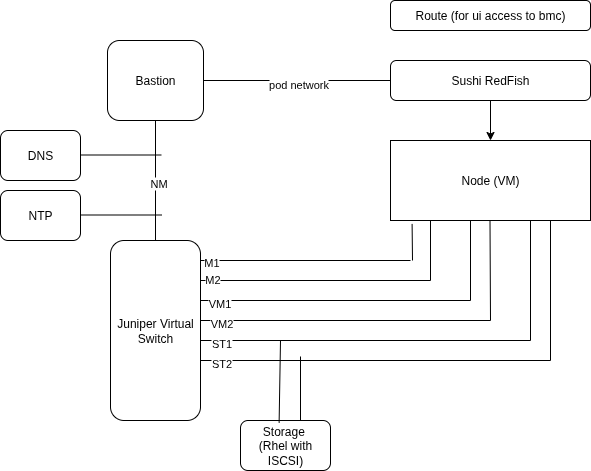

The diagram above was exported from draw.io. Its source (the exported page's mxGraphModel, read from the mxfile embedded in the PNG):
<mxGraphModel dx="2916" dy="1823" grid="1" gridSize="10" guides="1" tooltips="1" connect="1" arrows="1" fold="1" page="1" pageScale="1" pageWidth="850" pageHeight="1100" math="0" shadow="0">
  <root>
    <mxCell id="0" />
    <mxCell id="1" parent="0" />
    <mxCell id="YZBakQeUHeWmN9qderq3-1" value="Node (VM)" style="rounded=0;whiteSpace=wrap;html=1;" vertex="1" parent="1">
      <mxGeometry x="360" y="120" width="200" height="80" as="geometry" />
    </mxCell>
    <mxCell id="YZBakQeUHeWmN9qderq3-2" value="" style="endArrow=none;html=1;rounded=0;entryX=0.108;entryY=1.043;entryDx=0;entryDy=0;entryPerimeter=0;" edge="1" parent="1" target="YZBakQeUHeWmN9qderq3-1">
      <mxGeometry width="50" height="50" relative="1" as="geometry">
        <mxPoint x="382" y="240" as="sourcePoint" />
        <mxPoint x="390" y="200" as="targetPoint" />
      </mxGeometry>
    </mxCell>
    <mxCell id="YZBakQeUHeWmN9qderq3-3" value="" style="endArrow=none;html=1;rounded=0;" edge="1" parent="1">
      <mxGeometry width="50" height="50" relative="1" as="geometry">
        <mxPoint x="400" y="260" as="sourcePoint" />
        <mxPoint x="400" y="200" as="targetPoint" />
      </mxGeometry>
    </mxCell>
    <mxCell id="YZBakQeUHeWmN9qderq3-4" value="" style="endArrow=none;html=1;rounded=0;" edge="1" parent="1">
      <mxGeometry width="50" height="50" relative="1" as="geometry">
        <mxPoint x="440" y="280" as="sourcePoint" />
        <mxPoint x="440" y="200" as="targetPoint" />
      </mxGeometry>
    </mxCell>
    <mxCell id="YZBakQeUHeWmN9qderq3-5" value="" style="endArrow=none;html=1;rounded=0;" edge="1" parent="1">
      <mxGeometry width="50" height="50" relative="1" as="geometry">
        <mxPoint x="460" y="300" as="sourcePoint" />
        <mxPoint x="459.5" y="200" as="targetPoint" />
      </mxGeometry>
    </mxCell>
    <mxCell id="YZBakQeUHeWmN9qderq3-6" value="" style="endArrow=none;html=1;rounded=0;" edge="1" parent="1">
      <mxGeometry width="50" height="50" relative="1" as="geometry">
        <mxPoint x="500" y="320" as="sourcePoint" />
        <mxPoint x="500" y="200" as="targetPoint" />
      </mxGeometry>
    </mxCell>
    <mxCell id="YZBakQeUHeWmN9qderq3-7" value="" style="endArrow=none;html=1;rounded=0;" edge="1" parent="1">
      <mxGeometry width="50" height="50" relative="1" as="geometry">
        <mxPoint x="520" y="340" as="sourcePoint" />
        <mxPoint x="520" y="200" as="targetPoint" />
      </mxGeometry>
    </mxCell>
    <mxCell id="YZBakQeUHeWmN9qderq3-8" value="" style="endArrow=none;html=1;rounded=0;" edge="1" parent="1">
      <mxGeometry width="50" height="50" relative="1" as="geometry">
        <mxPoint x="160" y="240" as="sourcePoint" />
        <mxPoint x="380" y="240" as="targetPoint" />
      </mxGeometry>
    </mxCell>
    <mxCell id="YZBakQeUHeWmN9qderq3-9" value="M1" style="edgeLabel;html=1;align=center;verticalAlign=middle;resizable=0;points=[];" vertex="1" connectable="0" parent="YZBakQeUHeWmN9qderq3-8">
      <mxGeometry x="-0.2909" y="-1" relative="1" as="geometry">
        <mxPoint x="-58" as="offset" />
      </mxGeometry>
    </mxCell>
    <mxCell id="YZBakQeUHeWmN9qderq3-10" value="" style="endArrow=none;html=1;rounded=0;" edge="1" parent="1">
      <mxGeometry width="50" height="50" relative="1" as="geometry">
        <mxPoint x="160" y="260" as="sourcePoint" />
        <mxPoint x="400" y="260" as="targetPoint" />
      </mxGeometry>
    </mxCell>
    <mxCell id="YZBakQeUHeWmN9qderq3-12" value="M2" style="edgeLabel;html=1;align=center;verticalAlign=middle;resizable=0;points=[];" vertex="1" connectable="0" parent="YZBakQeUHeWmN9qderq3-10">
      <mxGeometry x="-0.825" y="2" relative="1" as="geometry">
        <mxPoint as="offset" />
      </mxGeometry>
    </mxCell>
    <mxCell id="YZBakQeUHeWmN9qderq3-13" value="" style="endArrow=none;html=1;rounded=0;" edge="1" parent="1">
      <mxGeometry width="50" height="50" relative="1" as="geometry">
        <mxPoint x="160" y="280" as="sourcePoint" />
        <mxPoint x="440" y="280" as="targetPoint" />
      </mxGeometry>
    </mxCell>
    <mxCell id="YZBakQeUHeWmN9qderq3-14" value="VM1" style="edgeLabel;html=1;align=center;verticalAlign=middle;resizable=0;points=[];" vertex="1" connectable="0" parent="YZBakQeUHeWmN9qderq3-13">
      <mxGeometry x="-0.8" y="-2" relative="1" as="geometry">
        <mxPoint as="offset" />
      </mxGeometry>
    </mxCell>
    <mxCell id="YZBakQeUHeWmN9qderq3-15" value="" style="endArrow=none;html=1;rounded=0;" edge="1" parent="1">
      <mxGeometry width="50" height="50" relative="1" as="geometry">
        <mxPoint x="160" y="300" as="sourcePoint" />
        <mxPoint x="460" y="300" as="targetPoint" />
      </mxGeometry>
    </mxCell>
    <mxCell id="YZBakQeUHeWmN9qderq3-16" value="VM2" style="edgeLabel;html=1;align=center;verticalAlign=middle;resizable=0;points=[];" vertex="1" connectable="0" parent="YZBakQeUHeWmN9qderq3-15">
      <mxGeometry x="-0.8" y="-2" relative="1" as="geometry">
        <mxPoint as="offset" />
      </mxGeometry>
    </mxCell>
    <mxCell id="YZBakQeUHeWmN9qderq3-17" value="" style="endArrow=none;html=1;rounded=0;" edge="1" parent="1">
      <mxGeometry width="50" height="50" relative="1" as="geometry">
        <mxPoint x="160" y="320" as="sourcePoint" />
        <mxPoint x="500" y="320" as="targetPoint" />
      </mxGeometry>
    </mxCell>
    <mxCell id="YZBakQeUHeWmN9qderq3-18" value="ST1" style="edgeLabel;html=1;align=center;verticalAlign=middle;resizable=0;points=[];" vertex="1" connectable="0" parent="YZBakQeUHeWmN9qderq3-17">
      <mxGeometry x="-0.8" y="-2" relative="1" as="geometry">
        <mxPoint x="-4" as="offset" />
      </mxGeometry>
    </mxCell>
    <mxCell id="YZBakQeUHeWmN9qderq3-19" value="" style="endArrow=none;html=1;rounded=0;" edge="1" parent="1">
      <mxGeometry width="50" height="50" relative="1" as="geometry">
        <mxPoint x="160" y="340" as="sourcePoint" />
        <mxPoint x="520" y="340" as="targetPoint" />
      </mxGeometry>
    </mxCell>
    <mxCell id="YZBakQeUHeWmN9qderq3-20" value="ST2" style="edgeLabel;html=1;align=center;verticalAlign=middle;resizable=0;points=[];" vertex="1" connectable="0" parent="YZBakQeUHeWmN9qderq3-19">
      <mxGeometry x="-0.8" y="-2" relative="1" as="geometry">
        <mxPoint x="-6" as="offset" />
      </mxGeometry>
    </mxCell>
    <mxCell id="YZBakQeUHeWmN9qderq3-21" value="Juniper Virtual Switch" style="rounded=1;whiteSpace=wrap;html=1;" vertex="1" parent="1">
      <mxGeometry x="80" y="220" width="90" height="180" as="geometry" />
    </mxCell>
    <mxCell id="YZBakQeUHeWmN9qderq3-26" style="edgeStyle=orthogonalEdgeStyle;rounded=0;orthogonalLoop=1;jettySize=auto;html=1;entryX=0;entryY=0.5;entryDx=0;entryDy=0;exitX=1;exitY=0.5;exitDx=0;exitDy=0;endArrow=none;endFill=0;" edge="1" parent="1" source="YZBakQeUHeWmN9qderq3-22" target="YZBakQeUHeWmN9qderq3-24">
      <mxGeometry relative="1" as="geometry" />
    </mxCell>
    <mxCell id="YZBakQeUHeWmN9qderq3-27" value="pod network" style="edgeLabel;html=1;align=center;verticalAlign=middle;resizable=0;points=[];" vertex="1" connectable="0" parent="YZBakQeUHeWmN9qderq3-26">
      <mxGeometry y="-3" relative="1" as="geometry">
        <mxPoint as="offset" />
      </mxGeometry>
    </mxCell>
    <mxCell id="YZBakQeUHeWmN9qderq3-22" value="Bastion" style="rounded=1;whiteSpace=wrap;html=1;" vertex="1" parent="1">
      <mxGeometry x="77" y="20" width="96" height="80" as="geometry" />
    </mxCell>
    <mxCell id="YZBakQeUHeWmN9qderq3-23" style="edgeStyle=orthogonalEdgeStyle;rounded=0;orthogonalLoop=1;jettySize=auto;html=1;entryX=0.5;entryY=0;entryDx=0;entryDy=0;endArrow=none;endFill=0;" edge="1" parent="1" source="YZBakQeUHeWmN9qderq3-22" target="YZBakQeUHeWmN9qderq3-21">
      <mxGeometry relative="1" as="geometry" />
    </mxCell>
    <mxCell id="YZBakQeUHeWmN9qderq3-28" value="NM" style="edgeLabel;html=1;align=center;verticalAlign=middle;resizable=0;points=[];" vertex="1" connectable="0" parent="YZBakQeUHeWmN9qderq3-23">
      <mxGeometry x="0.0343" y="2" relative="1" as="geometry">
        <mxPoint as="offset" />
      </mxGeometry>
    </mxCell>
    <mxCell id="YZBakQeUHeWmN9qderq3-25" style="edgeStyle=orthogonalEdgeStyle;rounded=0;orthogonalLoop=1;jettySize=auto;html=1;entryX=0.5;entryY=0;entryDx=0;entryDy=0;" edge="1" parent="1" source="YZBakQeUHeWmN9qderq3-24" target="YZBakQeUHeWmN9qderq3-1">
      <mxGeometry relative="1" as="geometry" />
    </mxCell>
    <mxCell id="YZBakQeUHeWmN9qderq3-24" value="Sushi RedFish" style="rounded=1;whiteSpace=wrap;html=1;" vertex="1" parent="1">
      <mxGeometry x="360" y="40" width="200" height="40" as="geometry" />
    </mxCell>
    <mxCell id="YZBakQeUHeWmN9qderq3-29" value="Route (for ui access to bmc)" style="rounded=1;whiteSpace=wrap;html=1;" vertex="1" parent="1">
      <mxGeometry x="360" y="-20" width="200" height="30" as="geometry" />
    </mxCell>
    <mxCell id="YZBakQeUHeWmN9qderq3-30" value="Storage&amp;nbsp;&lt;div&gt;(Rhel with ISCSI)&lt;/div&gt;" style="rounded=1;whiteSpace=wrap;html=1;" vertex="1" parent="1">
      <mxGeometry x="210" y="400" width="90" height="50" as="geometry" />
    </mxCell>
    <mxCell id="YZBakQeUHeWmN9qderq3-31" value="" style="endArrow=none;html=1;rounded=0;exitX=0.429;exitY=0.046;exitDx=0;exitDy=0;exitPerimeter=0;" edge="1" parent="1" source="YZBakQeUHeWmN9qderq3-30">
      <mxGeometry width="50" height="50" relative="1" as="geometry">
        <mxPoint x="210" y="370" as="sourcePoint" />
        <mxPoint x="250" y="320" as="targetPoint" />
      </mxGeometry>
    </mxCell>
    <mxCell id="YZBakQeUHeWmN9qderq3-32" value="" style="endArrow=none;html=1;rounded=0;exitX=0.429;exitY=0.046;exitDx=0;exitDy=0;exitPerimeter=0;" edge="1" parent="1">
      <mxGeometry width="50" height="50" relative="1" as="geometry">
        <mxPoint x="270" y="400" as="sourcePoint" />
        <mxPoint x="270" y="336" as="targetPoint" />
      </mxGeometry>
    </mxCell>
    <mxCell id="YZBakQeUHeWmN9qderq3-33" value="DNS" style="rounded=1;whiteSpace=wrap;html=1;" vertex="1" parent="1">
      <mxGeometry x="-30" y="110" width="80" height="50" as="geometry" />
    </mxCell>
    <mxCell id="YZBakQeUHeWmN9qderq3-34" value="NTP" style="rounded=1;whiteSpace=wrap;html=1;" vertex="1" parent="1">
      <mxGeometry x="-30" y="170" width="80" height="50" as="geometry" />
    </mxCell>
    <mxCell id="YZBakQeUHeWmN9qderq3-35" value="" style="endArrow=none;html=1;rounded=0;exitX=0.429;exitY=0.046;exitDx=0;exitDy=0;exitPerimeter=0;" edge="1" parent="1">
      <mxGeometry width="50" height="50" relative="1" as="geometry">
        <mxPoint x="50" y="134.5" as="sourcePoint" />
        <mxPoint x="131" y="134.5" as="targetPoint" />
      </mxGeometry>
    </mxCell>
    <mxCell id="YZBakQeUHeWmN9qderq3-36" value="" style="endArrow=none;html=1;rounded=0;exitX=0.429;exitY=0.046;exitDx=0;exitDy=0;exitPerimeter=0;" edge="1" parent="1">
      <mxGeometry width="50" height="50" relative="1" as="geometry">
        <mxPoint x="50" y="194.5" as="sourcePoint" />
        <mxPoint x="131" y="194.5" as="targetPoint" />
      </mxGeometry>
    </mxCell>
  </root>
</mxGraphModel>